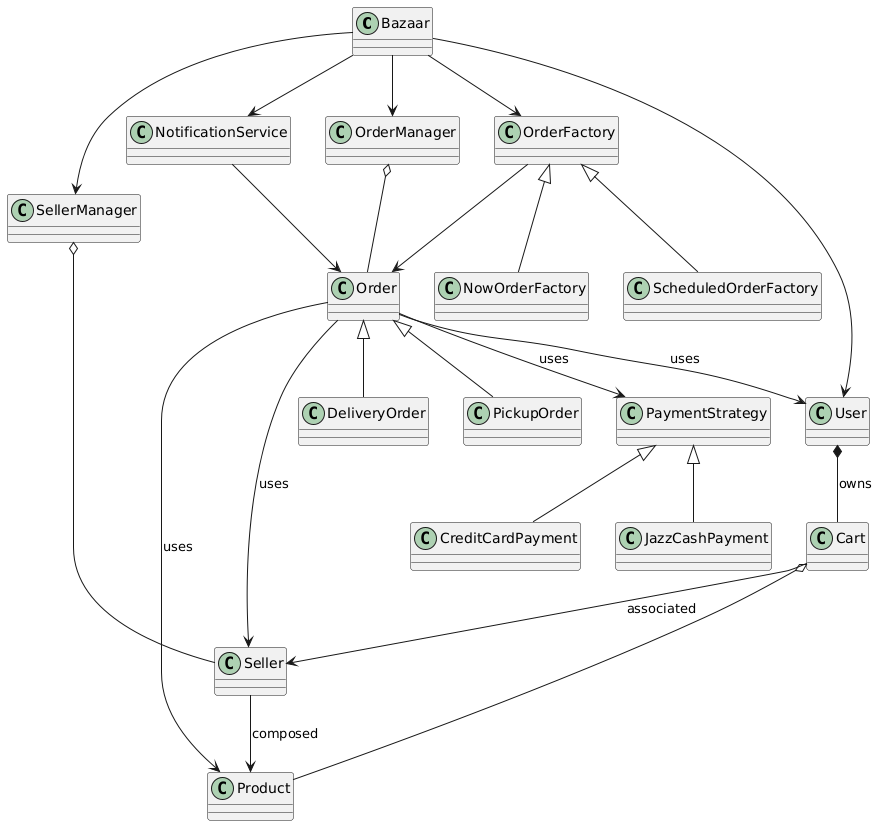

The diagram above was rendered by PlantUML. Its source (embedded in the PNG):
@startuml
' Main system entry
class Bazaar

' Services
class NotificationService
class SellerManager
class OrderManager
class OrderFactory

' Core classes
class User
class Cart
class Seller
class Product
class Order
class DeliveryOrder
class PickupOrder
class PaymentStrategy
class JazzCashPayment
class CreditCardPayment
class NowOrderFactory
class ScheduledOrderFactory

' -------------------------
' Inheritance
Order <|-- DeliveryOrder
Order <|-- PickupOrder

PaymentStrategy <|-- JazzCashPayment
PaymentStrategy <|-- CreditCardPayment

OrderFactory <|-- NowOrderFactory
OrderFactory <|-- ScheduledOrderFactory

' -------------------------
' Associations
Bazaar --> NotificationService
NotificationService --> Order

Bazaar --> SellerManager
SellerManager o-- Seller
Seller --> Product : composed

Bazaar --> User
User *-- Cart : owns
Cart o-- Product
Cart --> Seller : associated

Bazaar --> OrderManager
OrderManager o-- Order

Order --> User : uses
Order --> Seller : uses
Order --> Product : uses
Order --> PaymentStrategy : uses

Bazaar --> OrderFactory
OrderFactory --> Order
@enduml